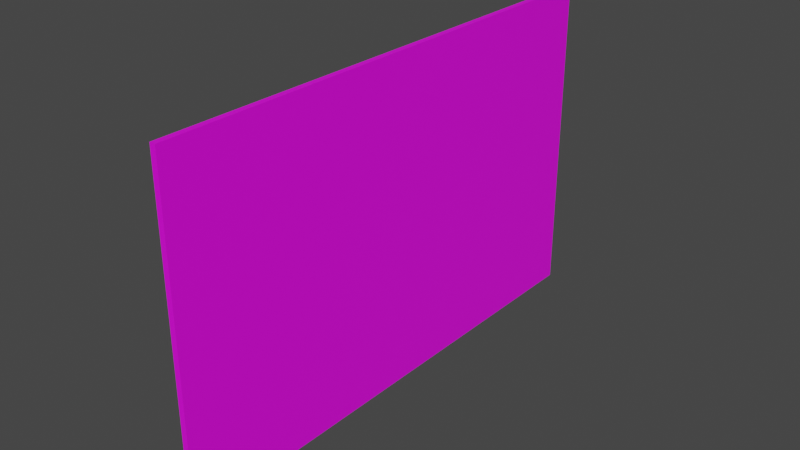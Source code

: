 # Source: mirror.blend  (saved by Blender 3.4.6; exported with 4.5.12 LTS)
import bpy
from mathutils import Matrix  # noqa: F401  (used for matrix-valued properties, if any)

bpy.ops.wm.read_factory_settings(use_empty=True)
scene = bpy.context.scene
scene.name = 'Scene'

# ---- collections
col_collection = bpy.data.collections.new('Collection'); scene.collection.children.link(col_collection)

# ---- images (referenced by path relative to the original .blend; pixels are not part of the script)
import os
ASSET_DIR = os.environ.get("B2B_ASSET_DIR", "")  # directory of the original .blend (textures are referenced by path, not embedded)
HERE = os.path.dirname(os.path.abspath(__file__))  # packed textures are extracted next to this script under _unpacked/

def load_image(name, relpath, width, height, colorspace="sRGB"):
    """Load a texture the original file referenced (path relative to the .blend, or extracted next to this script)."""
    p = next((c for c in (os.path.join(HERE, relpath), os.path.join(ASSET_DIR, relpath)) if relpath and os.path.exists(c)), "")
    if p:
        img = bpy.data.images.load(p, check_existing=True)
        img.name = name
    else:  # same state as the original file: an image datablock whose file is absent (Cycles renders it pink)
        img = bpy.data.images.new(name, width, height)
        img.source = "FILE"
        img.filepath = "//" + (relpath or name)
    img.colorspace_settings.name = colorspace
    return img
img_material_base_color = load_image('Material Base Color', 'mirror.png', 1024, 1024, 'sRGB')

# ---- materials (node trees are filled in below, after node groups)
mat_material = bpy.data.materials.new('Material')
mat_material.alpha_threshold = 0.0
mat_material.use_transparent_shadow = False
mat_material.roughness = 0.5
mat_material.line_color = (0.0, 0.0, 0.0, 1.0)

# ---- material node trees
mat_material.use_nodes = True; mat_material.node_tree.nodes.clear()
_N = mat_material.node_tree.nodes; _L = mat_material.node_tree.links
n0 = _N.new('ShaderNodeOutputMaterial'); n0.name = 'Material Output'; n0.location = (300, 300)
n1 = _N.new('ShaderNodeBsdfPrincipled'); n1.name = 'Principled BSDF'; n1.location = (10, 300)
n1.distribution = 'GGX'
n1.subsurface_method = 'RANDOM_WALK_SKIN'
n1.inputs[3].default_value = 1.45
n1.inputs[27].default_value = (0.0, 0.0, 0.0, 1.0)
n1.inputs[28].default_value = 1.0
n2 = _N.new('ShaderNodeTexImage'); n2.name = 'Image Texture'; n2.location = (-280, 280)
n2.image = img_material_base_color
_L.new(n1.outputs[0], n0.inputs[0])
_L.new(n2.outputs[0], n1.inputs[0])
n0.is_active_output = True

# ---- world
world_world = bpy.data.worlds.new('World'); scene.world = world_world
world_world.use_nodes = True; world_world.node_tree.nodes.clear()
_N = world_world.node_tree.nodes; _L = world_world.node_tree.links
n0 = _N.new('ShaderNodeOutputWorld'); n0.name = 'World Output'; n0.location = (300, 300)
n1 = _N.new('ShaderNodeBackground'); n1.name = 'Background'; n1.location = (10, 300)
n1.inputs[0].default_value = (0.05088, 0.05088, 0.05088, 1.0)
_L.new(n1.outputs[0], n0.inputs[0])
n0.is_active_output = True
world_world.color = (0.05088, 0.05088, 0.05088)
world_world.use_sun_shadow = False
world_world.sun_shadow_jitter_overblur = 0.0

# ---- meshes
me_cube = bpy.data.meshes.new('Cube')
me_cube.from_pydata([(-0.07907, -7.216, 4.558), (-0.07907, -7.216, -4.558), (-0.07907, 7.216, 4.558), (-0.07907, 7.216, -4.558), (0.07907, -7.216, 4.558), (0.07907, -7.216, -4.558), (0.07907, 7.216, 4.558), (0.07907, 7.216, -4.558)], [], [(0, 4, 6, 2), (3, 2, 6, 7), (7, 6, 4, 5), (5, 1, 3, 7), (1, 0, 2, 3), (5, 4, 0, 1)])
_uv = me_cube.uv_layers.new(name='UVMap')
_uv.uv.foreach_set('vector', [0.971, 0.7242, 0.9631, 0.7242, 0.9631, 0.007047, 0.971, 0.007047, 0.993, 0.4741, 0.993, 0.9271, 0.9851, 0.9271, 0.9851, 0.4741, 0.9271, 0.7242, 0.4741, 0.7242, 0.4741, 0.007047, 0.9271, 0.007047, 0.949, 0.7242, 0.9412, 0.7242, 0.9412, 0.007047, 0.949, 0.007047, 0.46, 0.7242, 0.007047, 0.7242, 0.007047, 0.007047, 0.46, 0.007047, 0.993, 0.007047, 0.993, 0.46, 0.9851, 0.46, 0.9851, 0.007047])
me_cube.materials.append(mat_material)
me_cube.use_mirror_vertex_groups = False
me_cube.use_paint_bone_selection = False
me_cube.use_paint_mask = True
me_cube.update()

# ---- objects
ob_cube = bpy.data.objects.new('Cube', me_cube)

# ---- transforms, parenting, visibility, modifiers, constraints
ob_cube.location = (0.0, 0.0, 0.0)
ob_cube.lock_rotations_4d = False
ob_cube.empty_display_type = 'ARROWS'
ob_cube.lineart.crease_threshold = 0.0

# ---- collection membership
col_collection.objects.link(ob_cube)

# ---- scene / render settings (as saved in the file)
scene.frame_start = 1; scene.frame_end = 250; scene.frame_set(1)
scene.render.engine = 'BLENDER_EEVEE_NEXT'
scene.cycles.sampling_pattern = 'TABULATED_SOBOL'
scene.cycles.use_light_tree = False
scene.view_settings.view_transform = 'Filmic'
bpy.context.view_layer.update()

# ---- added for rendering (the .blend has no active camera and no usable light): camera, sun
cam_auto = bpy.data.cameras.new('AutoCamera')
cam_auto.lens = 50.0
cam_auto.sensor_width = 36.0
cam_auto.clip_end = 1000.0
ob_auto_camera = bpy.data.objects.new('AutoCamera', cam_auto)
scene.collection.objects.link(ob_auto_camera)
ob_auto_camera.location = (15.7937, -18.9525, 12.635)
ob_auto_camera.rotation_euler = (1.09748, -7.21219e-08, 0.694738)
scene.camera = ob_auto_camera
light_auto_sun = bpy.data.lights.new('AutoSun', 'SUN')
light_auto_sun.energy = 3.0
light_auto_sun.angle = 0.0523599
ob_auto_sun = bpy.data.objects.new('AutoSun', light_auto_sun)
scene.collection.objects.link(ob_auto_sun)
ob_auto_sun.rotation_euler = (0.872665, 0.174533, 0.523599)
bpy.context.view_layer.update()
